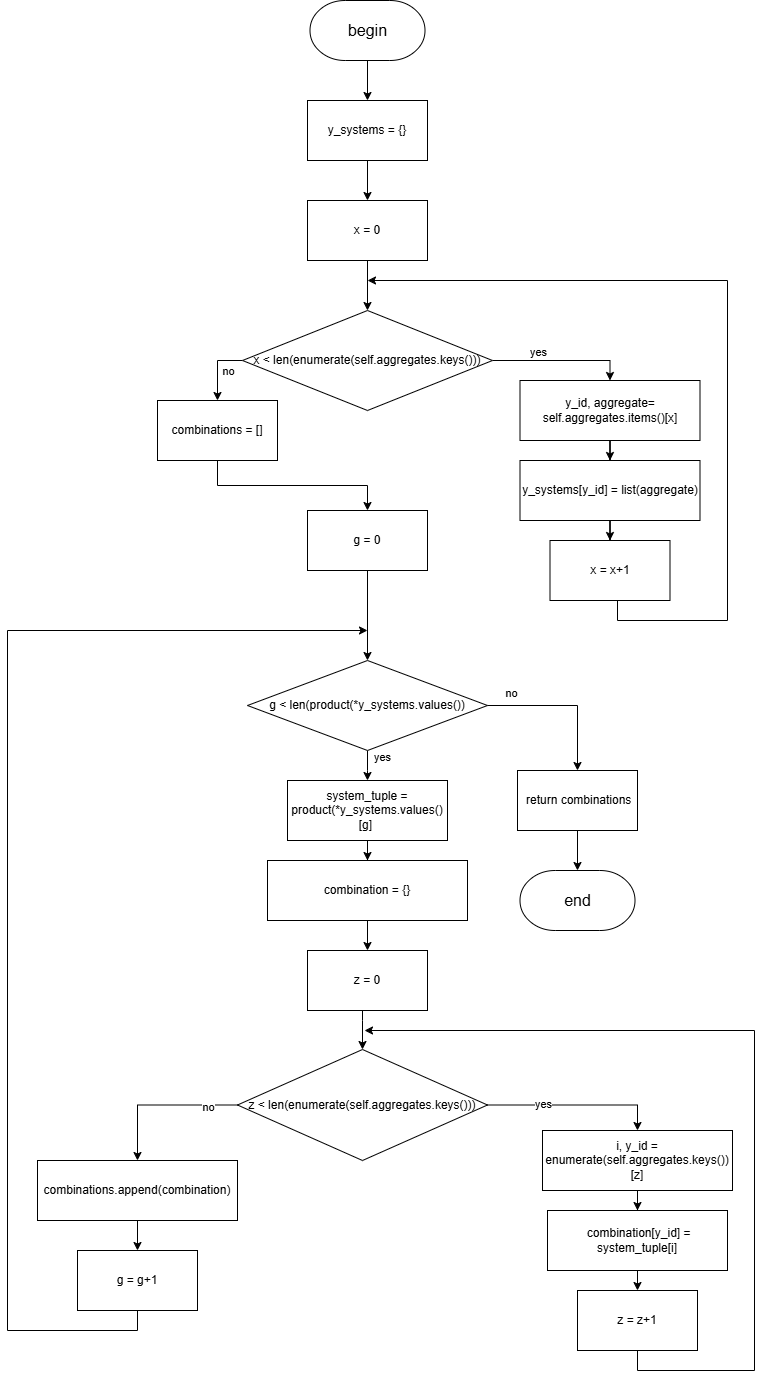

The diagram above was exported from draw.io. Its source (the exported page's mxGraphModel, read from the mxfile embedded in the PNG):
<mxGraphModel dx="2895" dy="1201" grid="1" gridSize="10" guides="1" tooltips="1" connect="1" arrows="1" fold="1" page="1" pageScale="1" pageWidth="827" pageHeight="1169" math="0" shadow="0">
  <root>
    <mxCell id="0" />
    <mxCell id="1" parent="0" />
    <mxCell id="DFQiDEE6WwcLDCFmlNtI-1" style="edgeStyle=orthogonalEdgeStyle;rounded=0;orthogonalLoop=1;jettySize=auto;html=1;" parent="1" source="DFQiDEE6WwcLDCFmlNtI-5" edge="1">
      <mxGeometry relative="1" as="geometry">
        <mxPoint x="309.9999999999999" y="790" as="targetPoint" />
      </mxGeometry>
    </mxCell>
    <mxCell id="DFQiDEE6WwcLDCFmlNtI-2" value="yes" style="edgeLabel;html=1;align=center;verticalAlign=middle;resizable=0;points=[];" parent="DFQiDEE6WwcLDCFmlNtI-1" connectable="0" vertex="1">
      <mxGeometry x="-0.6267" y="-1" relative="1" as="geometry">
        <mxPoint x="15" as="offset" />
      </mxGeometry>
    </mxCell>
    <mxCell id="DFQiDEE6WwcLDCFmlNtI-3" style="edgeStyle=orthogonalEdgeStyle;rounded=0;orthogonalLoop=1;jettySize=auto;html=1;exitX=0;exitY=0.5;exitDx=0;exitDy=0;entryX=0.5;entryY=0;entryDx=0;entryDy=0;" parent="1" source="DFQiDEE6WwcLDCFmlNtI-5" target="DFQiDEE6WwcLDCFmlNtI-24" edge="1">
      <mxGeometry relative="1" as="geometry">
        <mxPoint x="110" y="760" as="targetPoint" />
        <Array as="points">
          <mxPoint x="520" y="715" />
        </Array>
      </mxGeometry>
    </mxCell>
    <mxCell id="DFQiDEE6WwcLDCFmlNtI-4" value="no" style="edgeLabel;html=1;align=center;verticalAlign=middle;resizable=0;points=[];" parent="DFQiDEE6WwcLDCFmlNtI-3" connectable="0" vertex="1">
      <mxGeometry x="-0.4077" y="3" relative="1" as="geometry">
        <mxPoint x="7" y="-15" as="offset" />
      </mxGeometry>
    </mxCell>
    <mxCell id="DFQiDEE6WwcLDCFmlNtI-5" value="g &amp;lt; len(product(*y_systems.values())" style="rhombus;whiteSpace=wrap;html=1;" parent="1" vertex="1">
      <mxGeometry x="190" y="670" width="240" height="90" as="geometry" />
    </mxCell>
    <mxCell id="DFQiDEE6WwcLDCFmlNtI-6" style="edgeStyle=orthogonalEdgeStyle;rounded=0;orthogonalLoop=1;jettySize=auto;html=1;entryX=0.5;entryY=0;entryDx=0;entryDy=0;" parent="1" source="DFQiDEE6WwcLDCFmlNtI-7" target="DFQiDEE6WwcLDCFmlNtI-9" edge="1">
      <mxGeometry relative="1" as="geometry" />
    </mxCell>
    <mxCell id="DFQiDEE6WwcLDCFmlNtI-7" value="combination = {}" style="rounded=0;whiteSpace=wrap;html=1;" parent="1" vertex="1">
      <mxGeometry x="210" y="870" width="200" height="60" as="geometry" />
    </mxCell>
    <mxCell id="DFQiDEE6WwcLDCFmlNtI-8" style="edgeStyle=orthogonalEdgeStyle;rounded=0;orthogonalLoop=1;jettySize=auto;html=1;entryX=0.5;entryY=0;entryDx=0;entryDy=0;" parent="1" source="DFQiDEE6WwcLDCFmlNtI-9" target="DFQiDEE6WwcLDCFmlNtI-16" edge="1">
      <mxGeometry relative="1" as="geometry">
        <Array as="points">
          <mxPoint x="305" y="1030" />
          <mxPoint x="305" y="1030" />
        </Array>
      </mxGeometry>
    </mxCell>
    <mxCell id="DFQiDEE6WwcLDCFmlNtI-9" value="z = 0" style="rounded=0;whiteSpace=wrap;html=1;" parent="1" vertex="1">
      <mxGeometry x="250" y="960" width="120" height="60" as="geometry" />
    </mxCell>
    <mxCell id="U3SmJuK4T7SJlQPShqKp-1" style="edgeStyle=orthogonalEdgeStyle;rounded=0;orthogonalLoop=1;jettySize=auto;html=1;exitX=0.5;exitY=1;exitDx=0;exitDy=0;" parent="1" source="DFQiDEE6WwcLDCFmlNtI-11" edge="1">
      <mxGeometry relative="1" as="geometry">
        <mxPoint x="310" y="640" as="targetPoint" />
        <Array as="points">
          <mxPoint x="80" y="1340" />
          <mxPoint x="-50" y="1340" />
          <mxPoint x="-50" y="640" />
        </Array>
      </mxGeometry>
    </mxCell>
    <mxCell id="DFQiDEE6WwcLDCFmlNtI-11" value="g = g+1" style="rounded=0;whiteSpace=wrap;html=1;" parent="1" vertex="1">
      <mxGeometry x="19.999999999999773" y="1260" width="120" height="60" as="geometry" />
    </mxCell>
    <mxCell id="DFQiDEE6WwcLDCFmlNtI-12" style="edgeStyle=orthogonalEdgeStyle;rounded=0;orthogonalLoop=1;jettySize=auto;html=1;entryX=0.5;entryY=0;entryDx=0;entryDy=0;" parent="1" source="DFQiDEE6WwcLDCFmlNtI-16" target="DFQiDEE6WwcLDCFmlNtI-29" edge="1">
      <mxGeometry relative="1" as="geometry">
        <mxPoint x="309.9999999999999" y="1190" as="targetPoint" />
      </mxGeometry>
    </mxCell>
    <mxCell id="DFQiDEE6WwcLDCFmlNtI-13" value="yes" style="edgeLabel;html=1;align=center;verticalAlign=middle;resizable=0;points=[];" parent="DFQiDEE6WwcLDCFmlNtI-12" connectable="0" vertex="1">
      <mxGeometry x="-0.52" y="1" relative="1" as="geometry">
        <mxPoint x="13" as="offset" />
      </mxGeometry>
    </mxCell>
    <mxCell id="DFQiDEE6WwcLDCFmlNtI-14" style="edgeStyle=orthogonalEdgeStyle;rounded=0;orthogonalLoop=1;jettySize=auto;html=1;exitX=0;exitY=0.5;exitDx=0;exitDy=0;entryX=0.5;entryY=0;entryDx=0;entryDy=0;" parent="1" source="DFQiDEE6WwcLDCFmlNtI-16" target="DFQiDEE6WwcLDCFmlNtI-22" edge="1">
      <mxGeometry relative="1" as="geometry">
        <Array as="points">
          <mxPoint x="80" y="1114" />
        </Array>
      </mxGeometry>
    </mxCell>
    <mxCell id="DFQiDEE6WwcLDCFmlNtI-15" value="no" style="edgeLabel;html=1;align=center;verticalAlign=middle;resizable=0;points=[];" parent="DFQiDEE6WwcLDCFmlNtI-14" connectable="0" vertex="1">
      <mxGeometry x="-0.5097" y="2" relative="1" as="geometry">
        <mxPoint x="8" as="offset" />
      </mxGeometry>
    </mxCell>
    <mxCell id="DFQiDEE6WwcLDCFmlNtI-16" value="z &amp;lt; len(enumerate(self.aggregates.keys()))" style="rhombus;whiteSpace=wrap;html=1;" parent="1" vertex="1">
      <mxGeometry x="180" y="1059" width="250" height="111" as="geometry" />
    </mxCell>
    <mxCell id="975oNf9azSjERcd98TQ_-2" style="edgeStyle=orthogonalEdgeStyle;rounded=0;orthogonalLoop=1;jettySize=auto;html=1;exitX=0.5;exitY=1;exitDx=0;exitDy=0;entryX=0.5;entryY=0;entryDx=0;entryDy=0;fontFamily=Helvetica;fontSize=12;fontColor=default;" parent="1" source="DFQiDEE6WwcLDCFmlNtI-18" target="975oNf9azSjERcd98TQ_-5" edge="1">
      <mxGeometry relative="1" as="geometry">
        <mxPoint x="580" y="1340" as="targetPoint" />
      </mxGeometry>
    </mxCell>
    <mxCell id="DFQiDEE6WwcLDCFmlNtI-18" value="&amp;nbsp;combination[y_id] = system_tuple[i]" style="rounded=0;whiteSpace=wrap;html=1;" parent="1" vertex="1">
      <mxGeometry x="489.9999999999999" y="1220" width="180" height="60" as="geometry" />
    </mxCell>
    <mxCell id="DFQiDEE6WwcLDCFmlNtI-19" style="edgeStyle=orthogonalEdgeStyle;rounded=0;orthogonalLoop=1;jettySize=auto;html=1;exitX=0.5;exitY=1;exitDx=0;exitDy=0;" parent="1" source="975oNf9azSjERcd98TQ_-5" edge="1">
      <mxGeometry relative="1" as="geometry">
        <Array as="points">
          <mxPoint x="580" y="1380" />
          <mxPoint x="697" y="1380" />
          <mxPoint x="697" y="1040" />
        </Array>
        <mxPoint x="307" y="1040" as="targetPoint" />
        <mxPoint x="580" y="1400" as="sourcePoint" />
      </mxGeometry>
    </mxCell>
    <mxCell id="975oNf9azSjERcd98TQ_-3" style="edgeStyle=orthogonalEdgeStyle;rounded=0;orthogonalLoop=1;jettySize=auto;html=1;exitX=0.5;exitY=1;exitDx=0;exitDy=0;fontFamily=Helvetica;fontSize=12;fontColor=default;" parent="1" source="DFQiDEE6WwcLDCFmlNtI-22" target="DFQiDEE6WwcLDCFmlNtI-11" edge="1">
      <mxGeometry relative="1" as="geometry" />
    </mxCell>
    <mxCell id="DFQiDEE6WwcLDCFmlNtI-22" value="combinations.append(combination)" style="rounded=0;whiteSpace=wrap;html=1;" parent="1" vertex="1">
      <mxGeometry x="-20" y="1170" width="200" height="60" as="geometry" />
    </mxCell>
    <mxCell id="DFQiDEE6WwcLDCFmlNtI-23" style="edgeStyle=orthogonalEdgeStyle;rounded=0;orthogonalLoop=1;jettySize=auto;html=1;" parent="1" source="DFQiDEE6WwcLDCFmlNtI-24" target="DFQiDEE6WwcLDCFmlNtI-25" edge="1">
      <mxGeometry relative="1" as="geometry" />
    </mxCell>
    <mxCell id="DFQiDEE6WwcLDCFmlNtI-24" value="&amp;nbsp;return combinations" style="rounded=0;whiteSpace=wrap;html=1;" parent="1" vertex="1">
      <mxGeometry x="460" y="780" width="120" height="60" as="geometry" />
    </mxCell>
    <mxCell id="DFQiDEE6WwcLDCFmlNtI-25" value="&lt;font style=&quot;font-size: 16px;&quot;&gt;end&lt;/font&gt;" style="strokeWidth=1;html=1;shape=mxgraph.flowchart.terminator;whiteSpace=wrap;" parent="1" vertex="1">
      <mxGeometry x="462.5" y="880" width="115" height="60" as="geometry" />
    </mxCell>
    <mxCell id="DFQiDEE6WwcLDCFmlNtI-26" style="edgeStyle=orthogonalEdgeStyle;rounded=0;orthogonalLoop=1;jettySize=auto;html=1;" parent="1" source="DFQiDEE6WwcLDCFmlNtI-27" target="DFQiDEE6WwcLDCFmlNtI-7" edge="1">
      <mxGeometry relative="1" as="geometry" />
    </mxCell>
    <mxCell id="DFQiDEE6WwcLDCFmlNtI-27" value="system_tuple = product(*y_systems.values()[g]&amp;nbsp;" style="rounded=0;whiteSpace=wrap;html=1;" parent="1" vertex="1">
      <mxGeometry x="230" y="790" width="160" height="60" as="geometry" />
    </mxCell>
    <mxCell id="DFQiDEE6WwcLDCFmlNtI-28" style="edgeStyle=orthogonalEdgeStyle;rounded=0;orthogonalLoop=1;jettySize=auto;html=1;" parent="1" source="DFQiDEE6WwcLDCFmlNtI-29" target="DFQiDEE6WwcLDCFmlNtI-18" edge="1">
      <mxGeometry relative="1" as="geometry" />
    </mxCell>
    <mxCell id="DFQiDEE6WwcLDCFmlNtI-29" value="i, y_id = enumerate(self.aggregates.keys())[z]" style="rounded=0;whiteSpace=wrap;html=1;" parent="1" vertex="1">
      <mxGeometry x="485" y="1140" width="190" height="60" as="geometry" />
    </mxCell>
    <mxCell id="DFQiDEE6WwcLDCFmlNtI-31" style="edgeStyle=orthogonalEdgeStyle;rounded=0;orthogonalLoop=1;jettySize=auto;html=1;entryX=0.5;entryY=0;entryDx=0;entryDy=0;exitX=0.5;exitY=1;exitDx=0;exitDy=0;" parent="1" source="DFQiDEE6WwcLDCFmlNtI-30" target="DFQiDEE6WwcLDCFmlNtI-5" edge="1">
      <mxGeometry relative="1" as="geometry">
        <mxPoint x="310" y="490" as="sourcePoint" />
      </mxGeometry>
    </mxCell>
    <mxCell id="DFQiDEE6WwcLDCFmlNtI-30" value="g = 0" style="rounded=0;whiteSpace=wrap;html=1;" parent="1" vertex="1">
      <mxGeometry x="250" y="520" width="120" height="60" as="geometry" />
    </mxCell>
    <mxCell id="DFQiDEE6WwcLDCFmlNtI-33" style="edgeStyle=orthogonalEdgeStyle;rounded=0;orthogonalLoop=1;jettySize=auto;html=1;entryX=0.5;entryY=0;entryDx=0;entryDy=0;exitX=0.5;exitY=1;exitDx=0;exitDy=0;" parent="1" source="DFQiDEE6WwcLDCFmlNtI-32" target="DFQiDEE6WwcLDCFmlNtI-30" edge="1">
      <mxGeometry relative="1" as="geometry" />
    </mxCell>
    <mxCell id="DFQiDEE6WwcLDCFmlNtI-32" value="combinations = []" style="rounded=0;whiteSpace=wrap;html=1;" parent="1" vertex="1">
      <mxGeometry x="100" y="410" width="120" height="60" as="geometry" />
    </mxCell>
    <mxCell id="fiox9f73UW5w0BjjI0LT-13" style="edgeStyle=orthogonalEdgeStyle;rounded=0;orthogonalLoop=1;jettySize=auto;html=1;entryX=0.5;entryY=0;entryDx=0;entryDy=0;" parent="1" source="DFQiDEE6WwcLDCFmlNtI-34" target="fiox9f73UW5w0BjjI0LT-2" edge="1">
      <mxGeometry relative="1" as="geometry" />
    </mxCell>
    <mxCell id="DFQiDEE6WwcLDCFmlNtI-34" value="y_systems = {}" style="rounded=0;whiteSpace=wrap;html=1;" parent="1" vertex="1">
      <mxGeometry x="250" y="110" width="120" height="60" as="geometry" />
    </mxCell>
    <mxCell id="fiox9f73UW5w0BjjI0LT-1" style="edgeStyle=orthogonalEdgeStyle;rounded=0;orthogonalLoop=1;jettySize=auto;html=1;entryX=0.5;entryY=0;entryDx=0;entryDy=0;" parent="1" source="fiox9f73UW5w0BjjI0LT-2" target="fiox9f73UW5w0BjjI0LT-6" edge="1">
      <mxGeometry relative="1" as="geometry" />
    </mxCell>
    <mxCell id="fiox9f73UW5w0BjjI0LT-2" value="x = 0" style="rounded=0;whiteSpace=wrap;html=1;" parent="1" vertex="1">
      <mxGeometry x="250" y="210" width="120" height="60" as="geometry" />
    </mxCell>
    <mxCell id="fiox9f73UW5w0BjjI0LT-3" style="edgeStyle=orthogonalEdgeStyle;rounded=0;orthogonalLoop=1;jettySize=auto;html=1;entryX=0.5;entryY=0;entryDx=0;entryDy=0;" parent="1" source="fiox9f73UW5w0BjjI0LT-6" target="fiox9f73UW5w0BjjI0LT-12" edge="1">
      <mxGeometry relative="1" as="geometry">
        <mxPoint x="309.9999999999999" y="440" as="targetPoint" />
      </mxGeometry>
    </mxCell>
    <mxCell id="fiox9f73UW5w0BjjI0LT-4" value="yes" style="edgeLabel;html=1;align=center;verticalAlign=middle;resizable=0;points=[];" parent="fiox9f73UW5w0BjjI0LT-3" connectable="0" vertex="1">
      <mxGeometry x="-0.52" y="1" relative="1" as="geometry">
        <mxPoint x="12" y="-8" as="offset" />
      </mxGeometry>
    </mxCell>
    <mxCell id="fiox9f73UW5w0BjjI0LT-5" value="no" style="edgeLabel;html=1;align=center;verticalAlign=middle;resizable=0;points=[];" parent="1" connectable="0" vertex="1">
      <mxGeometry x="170" y="380" as="geometry" />
    </mxCell>
    <mxCell id="fiox9f73UW5w0BjjI0LT-14" style="edgeStyle=orthogonalEdgeStyle;rounded=0;orthogonalLoop=1;jettySize=auto;html=1;entryX=0.5;entryY=0;entryDx=0;entryDy=0;" parent="1" source="fiox9f73UW5w0BjjI0LT-6" target="DFQiDEE6WwcLDCFmlNtI-32" edge="1">
      <mxGeometry relative="1" as="geometry">
        <Array as="points">
          <mxPoint x="160" y="370" />
        </Array>
      </mxGeometry>
    </mxCell>
    <mxCell id="fiox9f73UW5w0BjjI0LT-6" value="x &amp;lt; len(enumerate(self.aggregates.keys()))" style="rhombus;whiteSpace=wrap;html=1;" parent="1" vertex="1">
      <mxGeometry x="185" y="320" width="250" height="100" as="geometry" />
    </mxCell>
    <mxCell id="fiox9f73UW5w0BjjI0LT-7" style="edgeStyle=orthogonalEdgeStyle;rounded=0;orthogonalLoop=1;jettySize=auto;html=1;" parent="1" source="fiox9f73UW5w0BjjI0LT-8" target="fiox9f73UW5w0BjjI0LT-10" edge="1">
      <mxGeometry relative="1" as="geometry" />
    </mxCell>
    <mxCell id="fiox9f73UW5w0BjjI0LT-8" value="y_systems[y_id] = list(aggregate)" style="rounded=0;whiteSpace=wrap;html=1;" parent="1" vertex="1">
      <mxGeometry x="462.4999999999999" y="470" width="180" height="60" as="geometry" />
    </mxCell>
    <mxCell id="fiox9f73UW5w0BjjI0LT-9" style="edgeStyle=orthogonalEdgeStyle;rounded=0;orthogonalLoop=1;jettySize=auto;html=1;exitX=0.5;exitY=1;exitDx=0;exitDy=0;" parent="1" source="fiox9f73UW5w0BjjI0LT-10" edge="1">
      <mxGeometry relative="1" as="geometry">
        <Array as="points">
          <mxPoint x="560" y="610" />
          <mxPoint x="560" y="630" />
          <mxPoint x="670" y="630" />
          <mxPoint x="670" y="290" />
        </Array>
        <mxPoint x="310" y="290" as="targetPoint" />
      </mxGeometry>
    </mxCell>
    <mxCell id="fiox9f73UW5w0BjjI0LT-10" value="x = x+1" style="rounded=0;whiteSpace=wrap;html=1;" parent="1" vertex="1">
      <mxGeometry x="492.4999999999998" y="550" width="120" height="60" as="geometry" />
    </mxCell>
    <mxCell id="fiox9f73UW5w0BjjI0LT-11" style="edgeStyle=orthogonalEdgeStyle;rounded=0;orthogonalLoop=1;jettySize=auto;html=1;" parent="1" source="fiox9f73UW5w0BjjI0LT-12" target="fiox9f73UW5w0BjjI0LT-8" edge="1">
      <mxGeometry relative="1" as="geometry" />
    </mxCell>
    <mxCell id="fiox9f73UW5w0BjjI0LT-12" value="y_id, aggregate= self.aggregates.items()[x]" style="rounded=0;whiteSpace=wrap;html=1;" parent="1" vertex="1">
      <mxGeometry x="462.5" y="390" width="180" height="60" as="geometry" />
    </mxCell>
    <mxCell id="ZIFWAlDPvK7sUcmIjUJR-2" style="edgeStyle=orthogonalEdgeStyle;rounded=0;orthogonalLoop=1;jettySize=auto;html=1;entryX=0.5;entryY=0;entryDx=0;entryDy=0;" parent="1" source="ZIFWAlDPvK7sUcmIjUJR-1" target="DFQiDEE6WwcLDCFmlNtI-34" edge="1">
      <mxGeometry relative="1" as="geometry" />
    </mxCell>
    <mxCell id="ZIFWAlDPvK7sUcmIjUJR-1" value="&lt;font style=&quot;font-size: 16px;&quot;&gt;begin&lt;/font&gt;" style="strokeWidth=1;html=1;shape=mxgraph.flowchart.terminator;whiteSpace=wrap;" parent="1" vertex="1">
      <mxGeometry x="252.5" y="10" width="115" height="60" as="geometry" />
    </mxCell>
    <mxCell id="975oNf9azSjERcd98TQ_-4" value="no" style="edgeLabel;html=1;align=center;verticalAlign=middle;resizable=0;points=[];" parent="1" connectable="0" vertex="1">
      <mxGeometry x="334.00000000000045" y="780.0010256410256" as="geometry">
        <mxPoint x="119" y="-78" as="offset" />
      </mxGeometry>
    </mxCell>
    <mxCell id="975oNf9azSjERcd98TQ_-5" value="z = z+1" style="rounded=0;whiteSpace=wrap;html=1;" parent="1" vertex="1">
      <mxGeometry x="519.9999999999998" y="1300" width="120" height="60" as="geometry" />
    </mxCell>
  </root>
</mxGraphModel>